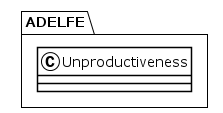

The diagram above was rendered by PlantUML. Its source (embedded in the PNG):
@startuml
!theme plain
package ADELFE {
class Unproductiveness {
}
}
@enduml